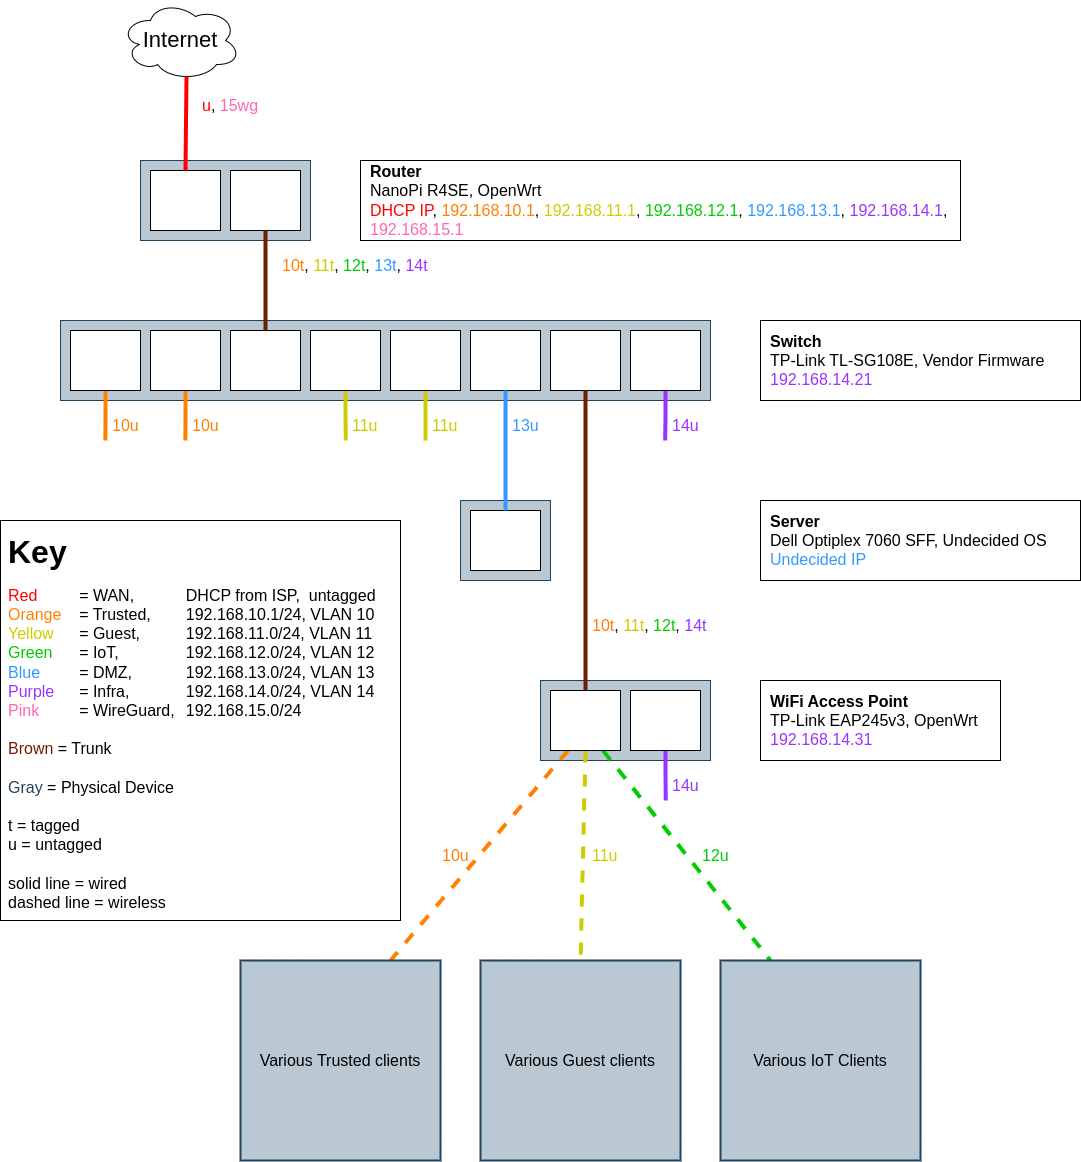

The diagram above was exported from draw.io. Its source (the exported page's mxGraphModel, read from the mxfile embedded in the PNG):
<mxGraphModel dx="2049" dy="1259" grid="1" gridSize="10" guides="1" tooltips="1" connect="1" arrows="1" fold="1" page="1" pageScale="1" pageWidth="1100" pageHeight="850" background="none" math="0" shadow="0">
  <root>
    <mxCell id="0" />
    <mxCell id="1" parent="0" />
    <mxCell id="INDewaaLOLZvG0CTir3H-26" value="&lt;font style=&quot;font-size: 16px; line-height: 1.2;&quot;&gt;&lt;b style=&quot;font-size: 16px;&quot;&gt;Router&lt;br style=&quot;font-size: 16px;&quot;&gt;&lt;/b&gt;NanoPi R4SE, OpenWrt&lt;br style=&quot;font-size: 16px;&quot;&gt;&lt;font color=&quot;#ff0000&quot; style=&quot;font-size: 16px;&quot;&gt;DHCP IP&lt;/font&gt;,&amp;nbsp;&lt;font color=&quot;#ff8000&quot; style=&quot;font-size: 16px;&quot;&gt;192.168.10.1&lt;/font&gt;, &lt;font color=&quot;#cccc00&quot; style=&quot;font-size: 16px;&quot;&gt;192.168.11.1&lt;/font&gt;, &lt;font color=&quot;#00cc00&quot; style=&quot;font-size: 16px;&quot;&gt;192.168.12.1&lt;/font&gt;, &lt;font color=&quot;#3399ff&quot; style=&quot;font-size: 16px;&quot;&gt;192.168.13.1&lt;/font&gt;, &lt;font color=&quot;#9933ff&quot; style=&quot;font-size: 16px;&quot;&gt;192.168.14.1&lt;/font&gt;&lt;font style=&quot;font-size: 16px;&quot;&gt;,&lt;/font&gt;&lt;font color=&quot;#9933ff&quot; style=&quot;font-size: 16px;&quot;&gt; &lt;/font&gt;&lt;font color=&quot;#ff66b3&quot; style=&quot;font-size: 16px;&quot;&gt;192.168.15.1&lt;/font&gt;&lt;br style=&quot;font-size: 16px;&quot;&gt;&lt;/font&gt;" style="rounded=0;whiteSpace=wrap;html=1;fontSize=16;align=left;verticalAlign=middle;spacing=0;spacingLeft=10;" parent="1" vertex="1">
      <mxGeometry x="560" y="200" width="600" height="80" as="geometry" />
    </mxCell>
    <mxCell id="INDewaaLOLZvG0CTir3H-1" value="&lt;font style=&quot;font-size: 22px;&quot;&gt;Internet&lt;/font&gt;" style="ellipse;shape=cloud;whiteSpace=wrap;html=1;" parent="1" vertex="1">
      <mxGeometry x="320" y="40" width="120" height="80" as="geometry" />
    </mxCell>
    <mxCell id="INDewaaLOLZvG0CTir3H-2" value="" style="rounded=0;whiteSpace=wrap;html=1;fillColor=#bac8d3;strokeColor=#23445d;" parent="1" vertex="1">
      <mxGeometry x="340" y="200" width="170" height="80" as="geometry" />
    </mxCell>
    <mxCell id="INDewaaLOLZvG0CTir3H-4" value="" style="rounded=0;whiteSpace=wrap;html=1;" parent="1" vertex="1">
      <mxGeometry x="350" y="210" width="70" height="60" as="geometry" />
    </mxCell>
    <mxCell id="INDewaaLOLZvG0CTir3H-5" value="" style="rounded=0;whiteSpace=wrap;html=1;" parent="1" vertex="1">
      <mxGeometry x="430" y="210" width="70" height="60" as="geometry" />
    </mxCell>
    <mxCell id="INDewaaLOLZvG0CTir3H-7" value="" style="rounded=0;whiteSpace=wrap;html=1;fillColor=#bac8d3;strokeColor=#23445d;" parent="1" vertex="1">
      <mxGeometry x="260" y="360" width="650" height="80" as="geometry" />
    </mxCell>
    <mxCell id="INDewaaLOLZvG0CTir3H-45" style="edgeStyle=orthogonalEdgeStyle;rounded=0;orthogonalLoop=1;jettySize=auto;html=1;exitX=0.5;exitY=1;exitDx=0;exitDy=0;strokeWidth=4;fontSize=14;fontColor=#CCCC00;endArrow=none;endFill=0;strokeColor=#CCCC00;" parent="1" source="INDewaaLOLZvG0CTir3H-8" edge="1">
      <mxGeometry relative="1" as="geometry">
        <mxPoint x="545.2857142857142" y="480" as="targetPoint" />
      </mxGeometry>
    </mxCell>
    <mxCell id="INDewaaLOLZvG0CTir3H-8" value="" style="rounded=0;whiteSpace=wrap;html=1;" parent="1" vertex="1">
      <mxGeometry x="510" y="370" width="70" height="60" as="geometry" />
    </mxCell>
    <mxCell id="INDewaaLOLZvG0CTir3H-35" style="edgeStyle=orthogonalEdgeStyle;rounded=0;orthogonalLoop=1;jettySize=auto;html=1;exitX=0.5;exitY=1;exitDx=0;exitDy=0;strokeColor=#9933FF;strokeWidth=4;fontSize=14;endArrow=none;endFill=0;" parent="1" source="INDewaaLOLZvG0CTir3H-9" edge="1">
      <mxGeometry relative="1" as="geometry">
        <mxPoint x="864.6470588235293" y="479.9999999999998" as="targetPoint" />
      </mxGeometry>
    </mxCell>
    <mxCell id="INDewaaLOLZvG0CTir3H-9" value="" style="rounded=0;whiteSpace=wrap;html=1;" parent="1" vertex="1">
      <mxGeometry x="830" y="370" width="70" height="60" as="geometry" />
    </mxCell>
    <mxCell id="INDewaaLOLZvG0CTir3H-43" style="edgeStyle=orthogonalEdgeStyle;rounded=0;orthogonalLoop=1;jettySize=auto;html=1;exitX=0.5;exitY=1;exitDx=0;exitDy=0;strokeColor=#CCCC00;strokeWidth=4;fontSize=14;fontColor=#00CC00;endArrow=none;endFill=0;" parent="1" source="INDewaaLOLZvG0CTir3H-10" edge="1">
      <mxGeometry relative="1" as="geometry">
        <mxPoint x="625" y="480" as="targetPoint" />
      </mxGeometry>
    </mxCell>
    <mxCell id="INDewaaLOLZvG0CTir3H-10" value="" style="rounded=0;whiteSpace=wrap;html=1;" parent="1" vertex="1">
      <mxGeometry x="590" y="370" width="70" height="60" as="geometry" />
    </mxCell>
    <mxCell id="INDewaaLOLZvG0CTir3H-11" value="" style="rounded=0;whiteSpace=wrap;html=1;" parent="1" vertex="1">
      <mxGeometry x="430" y="370" width="70" height="60" as="geometry" />
    </mxCell>
    <mxCell id="INDewaaLOLZvG0CTir3H-49" style="edgeStyle=orthogonalEdgeStyle;rounded=0;orthogonalLoop=1;jettySize=auto;html=1;exitX=0.5;exitY=1;exitDx=0;exitDy=0;strokeColor=#FF8000;strokeWidth=4;fontSize=14;fontColor=#00CC00;endArrow=none;endFill=0;" parent="1" source="INDewaaLOLZvG0CTir3H-12" edge="1">
      <mxGeometry relative="1" as="geometry">
        <mxPoint x="384.9047619047619" y="480" as="targetPoint" />
      </mxGeometry>
    </mxCell>
    <mxCell id="INDewaaLOLZvG0CTir3H-12" value="" style="rounded=0;whiteSpace=wrap;html=1;" parent="1" vertex="1">
      <mxGeometry x="350" y="370" width="70" height="60" as="geometry" />
    </mxCell>
    <mxCell id="INDewaaLOLZvG0CTir3H-48" style="edgeStyle=orthogonalEdgeStyle;rounded=0;orthogonalLoop=1;jettySize=auto;html=1;exitX=0.5;exitY=1;exitDx=0;exitDy=0;strokeColor=#FF8000;strokeWidth=4;fontSize=14;fontColor=#00CC00;endArrow=none;endFill=0;" parent="1" source="INDewaaLOLZvG0CTir3H-13" edge="1">
      <mxGeometry relative="1" as="geometry">
        <mxPoint x="304.9047619047618" y="480" as="targetPoint" />
      </mxGeometry>
    </mxCell>
    <mxCell id="INDewaaLOLZvG0CTir3H-13" value="" style="rounded=0;whiteSpace=wrap;html=1;" parent="1" vertex="1">
      <mxGeometry x="270" y="370" width="70" height="60" as="geometry" />
    </mxCell>
    <mxCell id="INDewaaLOLZvG0CTir3H-14" value="" style="rounded=0;whiteSpace=wrap;html=1;" parent="1" vertex="1">
      <mxGeometry x="670" y="370" width="70" height="60" as="geometry" />
    </mxCell>
    <mxCell id="INDewaaLOLZvG0CTir3H-15" value="" style="rounded=0;whiteSpace=wrap;html=1;" parent="1" vertex="1">
      <mxGeometry x="750" y="370" width="70" height="60" as="geometry" />
    </mxCell>
    <mxCell id="INDewaaLOLZvG0CTir3H-18" value="" style="endArrow=none;html=1;rounded=0;strokeWidth=4;exitX=0.5;exitY=0;exitDx=0;exitDy=0;entryX=0.55;entryY=0.95;entryDx=0;entryDy=0;entryPerimeter=0;strokeColor=#FF0000;" parent="1" source="INDewaaLOLZvG0CTir3H-4" target="INDewaaLOLZvG0CTir3H-1" edge="1">
      <mxGeometry width="50" height="50" relative="1" as="geometry">
        <mxPoint x="390" y="190" as="sourcePoint" />
        <mxPoint x="385" y="130" as="targetPoint" />
      </mxGeometry>
    </mxCell>
    <mxCell id="INDewaaLOLZvG0CTir3H-20" style="edgeStyle=orthogonalEdgeStyle;rounded=0;orthogonalLoop=1;jettySize=auto;html=1;exitX=0.5;exitY=1;exitDx=0;exitDy=0;entryX=0.5;entryY=0;entryDx=0;entryDy=0;strokeColor=#6D1F00;strokeWidth=4;endArrow=none;endFill=0;fillColor=#a0522d;" parent="1" source="INDewaaLOLZvG0CTir3H-5" target="INDewaaLOLZvG0CTir3H-11" edge="1">
      <mxGeometry relative="1" as="geometry" />
    </mxCell>
    <mxCell id="INDewaaLOLZvG0CTir3H-23" value="" style="rounded=0;whiteSpace=wrap;html=1;fillColor=#bac8d3;strokeColor=#23445d;" parent="1" vertex="1">
      <mxGeometry x="740" y="720" width="170" height="80" as="geometry" />
    </mxCell>
    <mxCell id="INDewaaLOLZvG0CTir3H-67" style="rounded=0;orthogonalLoop=1;jettySize=auto;html=1;exitX=0.75;exitY=1;exitDx=0;exitDy=0;entryX=0.25;entryY=0;entryDx=0;entryDy=0;strokeColor=#00CC00;strokeWidth=4;fontSize=14;fontColor=#000000;endArrow=none;endFill=0;dashed=1;" parent="1" source="INDewaaLOLZvG0CTir3H-24" edge="1">
      <mxGeometry relative="1" as="geometry">
        <mxPoint x="970" y="1000" as="targetPoint" />
      </mxGeometry>
    </mxCell>
    <mxCell id="INDewaaLOLZvG0CTir3H-68" style="edgeStyle=none;rounded=0;orthogonalLoop=1;jettySize=auto;html=1;exitX=0.25;exitY=1;exitDx=0;exitDy=0;entryX=0.75;entryY=0;entryDx=0;entryDy=0;dashed=1;strokeColor=#FF8000;strokeWidth=4;fontSize=14;fontColor=#000000;endArrow=none;endFill=0;" parent="1" source="INDewaaLOLZvG0CTir3H-24" edge="1">
      <mxGeometry relative="1" as="geometry">
        <mxPoint x="590" y="1000" as="targetPoint" />
      </mxGeometry>
    </mxCell>
    <mxCell id="INDewaaLOLZvG0CTir3H-69" style="edgeStyle=none;rounded=0;orthogonalLoop=1;jettySize=auto;html=1;exitX=0.5;exitY=1;exitDx=0;exitDy=0;entryX=0.5;entryY=0;entryDx=0;entryDy=0;dashed=1;strokeColor=#CCCC00;strokeWidth=4;fontSize=14;fontColor=#000000;endArrow=none;endFill=0;" parent="1" source="INDewaaLOLZvG0CTir3H-24" edge="1">
      <mxGeometry relative="1" as="geometry">
        <mxPoint x="780" y="1000" as="targetPoint" />
      </mxGeometry>
    </mxCell>
    <mxCell id="INDewaaLOLZvG0CTir3H-24" value="" style="rounded=0;whiteSpace=wrap;html=1;" parent="1" vertex="1">
      <mxGeometry x="750" y="730" width="70" height="60" as="geometry" />
    </mxCell>
    <mxCell id="INDewaaLOLZvG0CTir3H-66" style="edgeStyle=orthogonalEdgeStyle;rounded=0;orthogonalLoop=1;jettySize=auto;html=1;exitX=0.5;exitY=1;exitDx=0;exitDy=0;strokeColor=#9933FF;strokeWidth=4;fontSize=14;fontColor=#000000;endArrow=none;endFill=0;" parent="1" source="INDewaaLOLZvG0CTir3H-25" edge="1">
      <mxGeometry relative="1" as="geometry">
        <mxPoint x="865.2727272727273" y="840" as="targetPoint" />
      </mxGeometry>
    </mxCell>
    <mxCell id="INDewaaLOLZvG0CTir3H-25" value="" style="rounded=0;whiteSpace=wrap;html=1;" parent="1" vertex="1">
      <mxGeometry x="830" y="730" width="70" height="60" as="geometry" />
    </mxCell>
    <mxCell id="INDewaaLOLZvG0CTir3H-27" value="&lt;font style=&quot;font-size: 16px; line-height: 1.2;&quot;&gt;&lt;b style=&quot;font-size: 16px;&quot;&gt;Switch&lt;br style=&quot;font-size: 16px;&quot;&gt;&lt;/b&gt;TP-Link TL-SG108E, Vendor Firmware&lt;br style=&quot;font-size: 16px;&quot;&gt;&lt;font color=&quot;#9933ff&quot; style=&quot;font-size: 16px;&quot;&gt;192.168.14.21&lt;/font&gt;&lt;br style=&quot;font-size: 16px;&quot;&gt;&lt;/font&gt;" style="rounded=0;whiteSpace=wrap;html=1;fontSize=16;align=left;verticalAlign=middle;labelPosition=center;verticalLabelPosition=middle;spacingLeft=10;spacing=0;" parent="1" vertex="1">
      <mxGeometry x="960" y="360" width="320" height="80" as="geometry" />
    </mxCell>
    <mxCell id="INDewaaLOLZvG0CTir3H-21" value="" style="rounded=0;whiteSpace=wrap;html=1;fontSize=20;fillColor=#bac8d3;strokeColor=#23445d;" parent="1" vertex="1">
      <mxGeometry x="660" y="540" width="90" height="80" as="geometry" />
    </mxCell>
    <mxCell id="INDewaaLOLZvG0CTir3H-22" value="" style="rounded=0;whiteSpace=wrap;html=1;" parent="1" vertex="1">
      <mxGeometry x="670" y="550" width="70" height="60" as="geometry" />
    </mxCell>
    <mxCell id="INDewaaLOLZvG0CTir3H-36" value="14u" style="text;html=1;align=left;verticalAlign=middle;resizable=0;points=[];autosize=1;strokeColor=none;fillColor=none;fontSize=16;fontColor=#9933FF;" parent="1" vertex="1">
      <mxGeometry x="870" y="450" width="50" height="30" as="geometry" />
    </mxCell>
    <mxCell id="INDewaaLOLZvG0CTir3H-38" value="13u" style="text;html=1;align=left;verticalAlign=middle;resizable=0;points=[];autosize=1;strokeColor=none;fillColor=none;fontSize=16;fontColor=#3399FF;" parent="1" vertex="1">
      <mxGeometry x="710" y="450" width="50" height="30" as="geometry" />
    </mxCell>
    <mxCell id="INDewaaLOLZvG0CTir3H-41" value="11u" style="text;html=1;align=left;verticalAlign=middle;resizable=0;points=[];autosize=1;strokeColor=none;fillColor=none;fontSize=16;fontColor=#CCCC00;" parent="1" vertex="1">
      <mxGeometry x="550" y="450" width="50" height="30" as="geometry" />
    </mxCell>
    <mxCell id="INDewaaLOLZvG0CTir3H-44" value="11u" style="text;html=1;align=left;verticalAlign=middle;resizable=0;points=[];autosize=1;strokeColor=none;fillColor=none;fontSize=16;fontColor=#CCCC00;" parent="1" vertex="1">
      <mxGeometry x="630" y="450" width="50" height="30" as="geometry" />
    </mxCell>
    <mxCell id="INDewaaLOLZvG0CTir3H-47" style="edgeStyle=orthogonalEdgeStyle;rounded=0;orthogonalLoop=1;jettySize=auto;html=1;exitX=0.5;exitY=1;exitDx=0;exitDy=0;entryX=0.5;entryY=0;entryDx=0;entryDy=0;strokeColor=#3399FF;strokeWidth=4;fontSize=14;fontColor=#00CC00;endArrow=none;endFill=0;" parent="1" source="INDewaaLOLZvG0CTir3H-14" target="INDewaaLOLZvG0CTir3H-22" edge="1">
      <mxGeometry relative="1" as="geometry" />
    </mxCell>
    <mxCell id="INDewaaLOLZvG0CTir3H-50" value="10u" style="text;html=1;align=left;verticalAlign=middle;resizable=0;points=[];autosize=1;strokeColor=none;fillColor=none;fontSize=16;fontColor=#FF8000;" parent="1" vertex="1">
      <mxGeometry x="390" y="450" width="50" height="30" as="geometry" />
    </mxCell>
    <mxCell id="INDewaaLOLZvG0CTir3H-51" value="10u" style="text;html=1;align=left;verticalAlign=middle;resizable=0;points=[];autosize=1;strokeColor=none;fillColor=none;fontSize=16;fontColor=#FF8000;" parent="1" vertex="1">
      <mxGeometry x="310" y="450" width="50" height="30" as="geometry" />
    </mxCell>
    <mxCell id="INDewaaLOLZvG0CTir3H-54" value="&lt;font style=&quot;font-size: 16px; line-height: 1.2;&quot;&gt;&lt;b style=&quot;&quot;&gt;WiFi Access Point&lt;br style=&quot;&quot;&gt;&lt;/b&gt;TP-Link EAP245v3, OpenWrt&lt;br style=&quot;&quot;&gt;&lt;font style=&quot;font-size: 16px;&quot; color=&quot;#9933ff&quot;&gt;192.168.14.31&lt;/font&gt;&lt;br style=&quot;font-size: 14px;&quot;&gt;&lt;/font&gt;" style="rounded=0;whiteSpace=wrap;html=1;fontSize=14;align=left;verticalAlign=middle;spacing=0;spacingLeft=10;" parent="1" vertex="1">
      <mxGeometry x="960" y="720" width="240" height="80" as="geometry" />
    </mxCell>
    <mxCell id="INDewaaLOLZvG0CTir3H-55" value="u&lt;font color=&quot;#000000&quot;&gt;,&lt;/font&gt; &lt;font color=&quot;#ff66b3&quot;&gt;15wg&lt;/font&gt;" style="text;html=1;align=left;verticalAlign=middle;resizable=0;points=[];autosize=1;strokeColor=none;fillColor=none;fontSize=16;fontColor=#FF0000;" parent="1" vertex="1">
      <mxGeometry x="400" y="130" width="80" height="30" as="geometry" />
    </mxCell>
    <mxCell id="INDewaaLOLZvG0CTir3H-56" value="&lt;font color=&quot;#ff8000&quot; style=&quot;font-size: 16px;&quot;&gt;10t&lt;/font&gt;&lt;font color=&quot;#000000&quot; style=&quot;font-size: 16px;&quot;&gt;, &lt;/font&gt;&lt;font color=&quot;#cccc00&quot; style=&quot;font-size: 16px;&quot;&gt;11t&lt;/font&gt;&lt;font color=&quot;#000000&quot; style=&quot;font-size: 16px;&quot;&gt;, &lt;/font&gt;12t&lt;font color=&quot;#000000&quot; style=&quot;font-size: 16px;&quot;&gt;, &lt;/font&gt;&lt;font color=&quot;#3399ff&quot; style=&quot;font-size: 16px;&quot;&gt;13t&lt;/font&gt;&lt;font color=&quot;#000000&quot; style=&quot;font-size: 16px;&quot;&gt;, &lt;/font&gt;&lt;font color=&quot;#9933ff&quot; style=&quot;font-size: 16px;&quot;&gt;14t&lt;/font&gt;" style="text;html=1;align=left;verticalAlign=middle;resizable=0;points=[];autosize=1;strokeColor=none;fillColor=none;fontSize=16;fontColor=#00CC00;" parent="1" vertex="1">
      <mxGeometry x="480" y="290" width="170" height="30" as="geometry" />
    </mxCell>
    <mxCell id="INDewaaLOLZvG0CTir3H-58" style="edgeStyle=orthogonalEdgeStyle;rounded=0;orthogonalLoop=1;jettySize=auto;html=1;exitX=0.5;exitY=1;exitDx=0;exitDy=0;entryX=0.5;entryY=0;entryDx=0;entryDy=0;strokeColor=#6D1F00;strokeWidth=4;fontSize=14;fontColor=#00CC00;endArrow=none;endFill=0;" parent="1" source="INDewaaLOLZvG0CTir3H-15" target="INDewaaLOLZvG0CTir3H-24" edge="1">
      <mxGeometry relative="1" as="geometry" />
    </mxCell>
    <mxCell id="INDewaaLOLZvG0CTir3H-60" value="&lt;font color=&quot;#000000&quot; style=&quot;font-size: 16px;&quot;&gt;Various Trusted clients&lt;/font&gt;" style="rounded=0;whiteSpace=wrap;html=1;strokeColor=#23445D;strokeWidth=2;fontSize=16;fillColor=#bac8d3;" parent="1" vertex="1">
      <mxGeometry x="440" y="1000" width="200" height="200" as="geometry" />
    </mxCell>
    <mxCell id="INDewaaLOLZvG0CTir3H-61" value="&lt;font color=&quot;#000000&quot; style=&quot;font-size: 16px;&quot;&gt;Various Guest clients&lt;/font&gt;" style="rounded=0;whiteSpace=wrap;html=1;strokeColor=#23445d;strokeWidth=2;fontSize=16;fillColor=#bac8d3;" parent="1" vertex="1">
      <mxGeometry x="680" y="1000" width="200" height="200" as="geometry" />
    </mxCell>
    <mxCell id="INDewaaLOLZvG0CTir3H-62" value="&lt;font color=&quot;#000000&quot; style=&quot;font-size: 16px;&quot;&gt;Various IoT Clients&lt;/font&gt;" style="rounded=0;whiteSpace=wrap;html=1;strokeColor=#23445d;strokeWidth=2;fontSize=16;fillColor=#bac8d3;" parent="1" vertex="1">
      <mxGeometry x="920" y="1000" width="200" height="200" as="geometry" />
    </mxCell>
    <mxCell id="INDewaaLOLZvG0CTir3H-63" value="&lt;font style=&quot;font-size: 16px; line-height: 1.2;&quot;&gt;&lt;b style=&quot;font-size: 16px;&quot;&gt;Server&lt;br style=&quot;font-size: 16px;&quot;&gt;&lt;/b&gt;Dell Optiplex 7060 SFF, Undecided OS&lt;br style=&quot;font-size: 16px;&quot;&gt;&lt;font color=&quot;#3399ff&quot; style=&quot;font-size: 16px;&quot;&gt;Undecided IP&lt;/font&gt;&lt;br style=&quot;font-size: 16px;&quot;&gt;&lt;/font&gt;" style="rounded=0;whiteSpace=wrap;html=1;fontSize=16;align=left;verticalAlign=middle;labelPosition=center;verticalLabelPosition=middle;spacingLeft=10;spacing=0;" parent="1" vertex="1">
      <mxGeometry x="960" y="540" width="320" height="80" as="geometry" />
    </mxCell>
    <mxCell id="INDewaaLOLZvG0CTir3H-64" value="&lt;font color=&quot;#ff8000&quot; style=&quot;font-size: 16px;&quot;&gt;10t&lt;/font&gt;&lt;font color=&quot;#000000&quot; style=&quot;font-size: 16px;&quot;&gt;, &lt;/font&gt;&lt;font color=&quot;#cccc00&quot; style=&quot;font-size: 16px;&quot;&gt;11t&lt;/font&gt;&lt;font color=&quot;#000000&quot; style=&quot;font-size: 16px;&quot;&gt;, &lt;/font&gt;12t&lt;font color=&quot;#000000&quot; style=&quot;font-size: 16px;&quot;&gt;, &lt;/font&gt;&lt;font color=&quot;#9933ff&quot; style=&quot;font-size: 16px;&quot;&gt;14t&lt;/font&gt;" style="text;html=1;align=left;verticalAlign=middle;resizable=0;points=[];autosize=1;strokeColor=none;fillColor=none;fontSize=16;fontColor=#00CC00;" parent="1" vertex="1">
      <mxGeometry x="790" y="650" width="140" height="30" as="geometry" />
    </mxCell>
    <mxCell id="INDewaaLOLZvG0CTir3H-65" value="14u" style="text;html=1;align=left;verticalAlign=middle;resizable=0;points=[];autosize=1;strokeColor=none;fillColor=none;fontSize=16;fontColor=#9933FF;" parent="1" vertex="1">
      <mxGeometry x="870" y="810" width="50" height="30" as="geometry" />
    </mxCell>
    <mxCell id="INDewaaLOLZvG0CTir3H-70" value="10u" style="text;html=1;align=left;verticalAlign=middle;resizable=0;points=[];autosize=1;strokeColor=none;fillColor=none;fontSize=16;fontColor=#FF8000;" parent="1" vertex="1">
      <mxGeometry x="640" y="880" width="50" height="30" as="geometry" />
    </mxCell>
    <mxCell id="INDewaaLOLZvG0CTir3H-71" value="11u" style="text;html=1;align=left;verticalAlign=middle;resizable=0;points=[];autosize=1;strokeColor=none;fillColor=none;fontSize=16;fontColor=#CCCC00;" parent="1" vertex="1">
      <mxGeometry x="790" y="880" width="50" height="30" as="geometry" />
    </mxCell>
    <mxCell id="INDewaaLOLZvG0CTir3H-72" value="12u" style="text;html=1;align=left;verticalAlign=middle;resizable=0;points=[];autosize=1;strokeColor=none;fillColor=none;fontSize=16;fontColor=#00CC00;" parent="1" vertex="1">
      <mxGeometry x="900" y="880" width="50" height="30" as="geometry" />
    </mxCell>
    <mxCell id="1gzpc931KxpyZ69sJPe3-1" value="&lt;font size=&quot;1&quot; style=&quot;&quot;&gt;&lt;b style=&quot;font-size: 32px;&quot;&gt;Key&lt;/b&gt;&lt;/font&gt;&lt;br&gt;&lt;br&gt;&lt;font style=&quot;font-size: 16px;&quot;&gt;&lt;font style=&quot;font-size: 16px;&quot; color=&quot;#ff0000&quot;&gt;Red&lt;/font&gt; &lt;span style=&quot;white-space: pre;&quot;&gt;&#09;&lt;/span&gt;= WAN,&lt;span style=&quot;white-space: pre;&quot;&gt;&#09;&lt;/span&gt;&lt;span style=&quot;white-space: pre;&quot;&gt;&#09;&lt;/span&gt;DHCP from ISP,&amp;nbsp; untagged&lt;br&gt;&lt;font style=&quot;font-size: 16px;&quot; color=&quot;#ff8000&quot;&gt;Orange&lt;/font&gt; &lt;span style=&quot;white-space: pre;&quot;&gt;&#09;&lt;/span&gt;= Trusted,&lt;span style=&quot;white-space: pre;&quot;&gt;&#09;&lt;/span&gt;192.168.10.1/24, VLAN 10&lt;br&gt;&lt;font style=&quot;font-size: 16px;&quot; color=&quot;#cccc00&quot;&gt;Yellow&lt;/font&gt; &lt;span style=&quot;white-space: pre;&quot;&gt;&#09;&lt;/span&gt;= Guest,&lt;span style=&quot;white-space: pre;&quot;&gt;&#09;&lt;/span&gt;&lt;span style=&quot;white-space: pre;&quot;&gt;&#09;&lt;/span&gt;192.168.11.0/24, VLAN 11&lt;br&gt;&lt;font style=&quot;font-size: 16px;&quot; color=&quot;#00cc00&quot;&gt;Green&lt;/font&gt; &lt;span style=&quot;white-space: pre;&quot;&gt;&#09;&lt;/span&gt;= IoT,&lt;span style=&quot;white-space: pre;&quot;&gt;&#09;&lt;/span&gt;&lt;span style=&quot;white-space: pre;&quot;&gt;&#09;&lt;/span&gt;192.168.12.0/24, VLAN 12&lt;br&gt;&lt;font style=&quot;font-size: 16px;&quot; color=&quot;#3399ff&quot;&gt;Blue&lt;/font&gt; &lt;span style=&quot;white-space: pre;&quot;&gt;&#09;&lt;/span&gt;= DMZ,&lt;span style=&quot;white-space: pre;&quot;&gt;&#09;&lt;/span&gt;&lt;span style=&quot;white-space: pre;&quot;&gt;&#09;&lt;/span&gt;192.168.13.0/24, VLAN 13&lt;br&gt;&lt;font style=&quot;font-size: 16px;&quot; color=&quot;#9933ff&quot;&gt;Purple&lt;/font&gt; &lt;span style=&quot;white-space: pre;&quot;&gt;&#09;&lt;/span&gt;= Infra,&lt;span style=&quot;white-space: pre;&quot;&gt;&#09;&lt;/span&gt;&lt;span style=&quot;white-space: pre;&quot;&gt;&#09;&lt;/span&gt;192.168.14.0/24, VLAN 14&lt;br&gt;&lt;font color=&quot;#ff66b3&quot;&gt;Pink&lt;/font&gt;&lt;span style=&quot;white-space: pre;&quot;&gt;&#09;&lt;/span&gt;&lt;span style=&quot;white-space: pre;&quot;&gt;&#09;&lt;/span&gt;= WireGuard,&lt;span style=&quot;white-space: pre;&quot;&gt;&#09;&lt;/span&gt;192.168.15.0/24&lt;br&gt;&lt;br&gt;&lt;font style=&quot;font-size: 16px;&quot; color=&quot;#6d1f00&quot;&gt;Brown&lt;/font&gt; = Trunk&lt;br&gt;&lt;br&gt;&lt;font style=&quot;font-size: 16px;&quot; color=&quot;#23445d&quot;&gt;Gray&lt;/font&gt; = Physical Device&lt;br&gt;&lt;br&gt;t = tagged&lt;br&gt;u = untagged&lt;br&gt;&lt;br&gt;solid line = wired&lt;br&gt;dashed line = wireless&lt;br&gt;&lt;/font&gt;" style="rounded=0;whiteSpace=wrap;html=1;align=left;verticalAlign=top;spacing=8;" parent="1" vertex="1">
      <mxGeometry x="200" y="560" width="400" height="400" as="geometry" />
    </mxCell>
  </root>
</mxGraphModel>